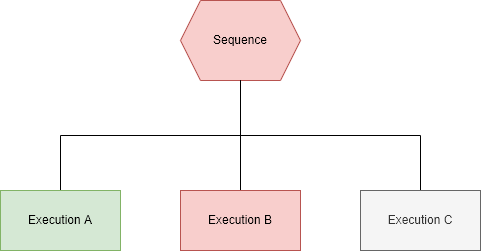

The diagram above was exported from draw.io. Its source (the exported page's mxGraphModel, read from the mxfile embedded in the PNG):
<mxGraphModel dx="2578" dy="1498" grid="1" gridSize="10" guides="1" tooltips="1" connect="1" arrows="1" fold="1" page="1" pageScale="1" pageWidth="827" pageHeight="1169" math="0" shadow="0">
  <root>
    <mxCell id="0" />
    <mxCell id="1" parent="0" />
    <mxCell id="QIzAYMKE2LhDv8q7RbOi-26" value="" style="group" vertex="1" connectable="0" parent="1">
      <mxGeometry x="50" y="310" width="480" height="250" as="geometry" />
    </mxCell>
    <mxCell id="QIzAYMKE2LhDv8q7RbOi-27" value="Sequence" style="shape=hexagon;perimeter=hexagonPerimeter2;whiteSpace=wrap;html=1;fixedSize=1;fillColor=#f8cecc;strokeColor=#b85450;" vertex="1" parent="QIzAYMKE2LhDv8q7RbOi-26">
      <mxGeometry x="180" width="120" height="80" as="geometry" />
    </mxCell>
    <mxCell id="QIzAYMKE2LhDv8q7RbOi-28" style="edgeStyle=orthogonalEdgeStyle;rounded=0;orthogonalLoop=1;jettySize=auto;html=1;exitX=0.5;exitY=0;exitDx=0;exitDy=0;entryX=0.5;entryY=1;entryDx=0;entryDy=0;endArrow=none;endFill=0;" edge="1" parent="QIzAYMKE2LhDv8q7RbOi-26" source="QIzAYMKE2LhDv8q7RbOi-29" target="QIzAYMKE2LhDv8q7RbOi-27">
      <mxGeometry relative="1" as="geometry" />
    </mxCell>
    <mxCell id="QIzAYMKE2LhDv8q7RbOi-29" value="Execution A" style="rounded=0;whiteSpace=wrap;html=1;fillColor=#d5e8d4;strokeColor=#82b366;" vertex="1" parent="QIzAYMKE2LhDv8q7RbOi-26">
      <mxGeometry y="190" width="120" height="60" as="geometry" />
    </mxCell>
    <mxCell id="QIzAYMKE2LhDv8q7RbOi-30" style="edgeStyle=orthogonalEdgeStyle;rounded=0;orthogonalLoop=1;jettySize=auto;html=1;exitX=0.5;exitY=0;exitDx=0;exitDy=0;entryX=0.5;entryY=1;entryDx=0;entryDy=0;endArrow=none;endFill=0;" edge="1" parent="QIzAYMKE2LhDv8q7RbOi-26" source="QIzAYMKE2LhDv8q7RbOi-31" target="QIzAYMKE2LhDv8q7RbOi-27">
      <mxGeometry relative="1" as="geometry" />
    </mxCell>
    <mxCell id="QIzAYMKE2LhDv8q7RbOi-31" value="Execution B" style="rounded=0;whiteSpace=wrap;html=1;fillColor=#f8cecc;strokeColor=#b85450;" vertex="1" parent="QIzAYMKE2LhDv8q7RbOi-26">
      <mxGeometry x="180" y="190" width="120" height="60" as="geometry" />
    </mxCell>
    <mxCell id="QIzAYMKE2LhDv8q7RbOi-32" style="edgeStyle=orthogonalEdgeStyle;rounded=0;orthogonalLoop=1;jettySize=auto;html=1;exitX=0.5;exitY=0;exitDx=0;exitDy=0;endArrow=none;endFill=0;" edge="1" parent="QIzAYMKE2LhDv8q7RbOi-26" source="QIzAYMKE2LhDv8q7RbOi-33">
      <mxGeometry relative="1" as="geometry">
        <mxPoint x="240" y="80" as="targetPoint" />
      </mxGeometry>
    </mxCell>
    <mxCell id="QIzAYMKE2LhDv8q7RbOi-33" value="Execution C" style="rounded=0;whiteSpace=wrap;html=1;fillColor=#f5f5f5;strokeColor=#666666;fontColor=#333333;" vertex="1" parent="QIzAYMKE2LhDv8q7RbOi-26">
      <mxGeometry x="360" y="190" width="120" height="60" as="geometry" />
    </mxCell>
  </root>
</mxGraphModel>